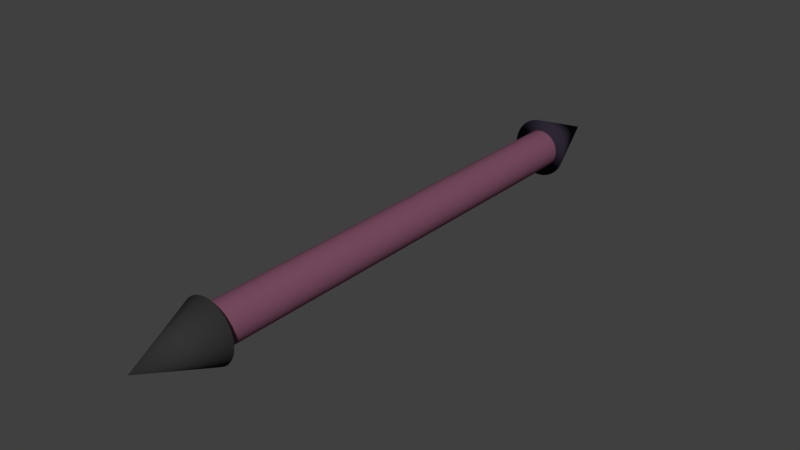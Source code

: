 # Source: AWS_Network_Connector.blend  (saved by Blender 2.78.0; exported with 4.5.12 LTS)
import bpy
from mathutils import Matrix  # noqa: F401  (used for matrix-valued properties, if any)

bpy.ops.wm.read_factory_settings(use_empty=True)
scene = bpy.context.scene
scene.name = 'Scene'

# ---- collections
col_collection_1 = bpy.data.collections.new('Collection 1'); scene.collection.children.link(col_collection_1)

# ---- materials (node trees are filled in below, after node groups)
mat_aws_network_connector_001 = bpy.data.materials.new('AWS_Network_Connector.001')
mat_aws_network_connector_001.alpha_threshold = 0.0
mat_aws_network_connector_001.use_transparent_shadow = False
mat_aws_network_connector_001.diffuse_color = (0.2089, 0.08092, 0.1307, 1.0)
mat_aws_network_connector_001.roughness = 0.5
mat_aws_network_connector_001.specular_intensity = 0.2
mat_material_001 = bpy.data.materials.new('Material.001')
mat_material_001.alpha_threshold = 0.0
mat_material_001.use_transparent_shadow = False
mat_material_001.diffuse_color = (0.03348, 0.02574, 0.04243, 1.0)
mat_material_001.roughness = 0.5
mat_material = bpy.data.materials.new('Material')
mat_material.alpha_threshold = 0.0
mat_material.use_transparent_shadow = False
mat_material.diffuse_color = (0.0331, 0.0331, 0.0331, 1.0)
mat_material.roughness = 0.5

# ---- material node trees

# ---- world
world_world = bpy.data.worlds.new('World'); scene.world = world_world
world_world.color = (0.05088, 0.05088, 0.05088)
world_world.use_sun_shadow = False
world_world.sun_shadow_jitter_overblur = 0.0
world_world.cycles.sampling_method = 'MANUAL'

# ---- meshes
me_aws_network_connector = bpy.data.meshes.new('AWS_Network_Connector')
me_aws_network_connector.from_pydata([(-0.05342, -1.496, -0.9283), (0.2465, -1.467, -0.9283), (0.5349, -1.379, -0.9283), (0.8007, -1.237, -0.9283), (1.034, -1.046, -0.9283), (1.225, -0.8131, -0.9283), (1.367, -0.5473, -0.9282), (1.454, -0.2589, -0.9282), (1.484, 0.041, -0.9282), (-0.05342, 0.04228, -1.237), (1.454, 0.3409, -0.9282), (1.367, 0.6293, -0.9282), (1.225, 0.8951, -0.9282), (1.034, 1.128, -0.9282), (0.8007, 1.319, -0.9282), (0.5349, 1.461, -0.9282), (0.2465, 1.549, -0.9282), (-0.05343, 1.578, -0.9282), (-0.3533, 1.549, -0.9282), (-0.6417, 1.461, -0.9282), (-0.9075, 1.319, -0.9282), (-1.14, 1.128, -0.9282), (-1.332, 0.8951, -0.9282), (-1.474, 0.6293, -0.9282), (-1.561, 0.3409, -0.9282), (-1.591, 0.041, -0.9282), (-1.561, -0.2589, -0.9282), (-1.474, -0.5473, -0.9282), (-1.332, -0.8131, -0.9283), (-1.14, -1.046, -0.9283), (-0.9075, -1.237, -0.9283), (-0.6417, -1.379, -0.9283), (-0.3533, -1.467, -0.9283), (0.111, 1.595, 0.9382), (0.4109, 1.566, 0.9382), (0.6993, 1.478, 0.9382), (0.965, 1.336, 0.9382), (1.198, 1.145, 0.9382), (1.389, 0.9118, 0.9382), (1.531, 0.646, 0.9382), (1.619, 0.3577, 0.9382), (1.648, 0.05774, 0.9382), (0.111, 0.05774, 1.247), (1.619, -0.2422, 0.9382), (1.531, -0.5306, 0.9382), (1.389, -0.7963, 0.9382), (1.198, -1.029, 0.9382), (0.965, -1.22, 0.9382), (0.6993, -1.363, 0.9382), (0.4109, -1.45, 0.9382), (0.111, -1.48, 0.9382), (-0.189, -1.45, 0.9382), (-0.4773, -1.363, 0.9382), (-0.7431, -1.22, 0.9382), (-0.9761, -1.029, 0.9382), (-1.167, -0.7963, 0.9382), (-1.309, -0.5306, 0.9382), (-1.397, -0.2422, 0.9382), (-1.426, 0.05774, 0.9382), (-1.397, 0.3577, 0.9382), (-1.309, 0.646, 0.9382), (-1.167, 0.9118, 0.9382), (-0.9761, 1.145, 0.9382), (-0.7431, 1.336, 0.9382), (-0.4773, 1.478, 0.9382), (-0.189, 1.566, 0.9382), (0.0, 1.0, -1.0), (0.0, 1.0, 1.0), (0.1564, 0.9877, -1.0), (0.1564, 0.9877, 1.0), (0.309, 0.9511, -1.0), (0.309, 0.9511, 1.0), (0.454, 0.891, -1.0), (0.454, 0.891, 1.0), (0.5878, 0.809, -1.0), (0.5878, 0.809, 1.0), (0.7071, 0.7071, -1.0), (0.7071, 0.7071, 1.0), (0.809, 0.5878, -1.0), (0.809, 0.5878, 1.0), (0.891, 0.454, -1.0), (0.891, 0.454, 1.0), (0.9511, 0.309, -1.0), (0.9511, 0.309, 1.0), (0.9877, 0.1564, -1.0), (0.9877, 0.1564, 1.0), (1.0, -5.364e-07, -1.0), (1.0, -5.364e-07, 1.0), (0.9877, -0.1564, -1.0), (0.9877, -0.1564, 1.0), (0.9511, -0.309, -1.0), (0.9511, -0.309, 1.0), (0.891, -0.454, -1.0), (0.891, -0.454, 1.0), (0.809, -0.5878, -1.0), (0.809, -0.5878, 1.0), (0.7071, -0.7071, -1.0), (0.7071, -0.7071, 1.0), (0.5878, -0.809, -1.0), (0.5878, -0.809, 1.0), (0.454, -0.891, -1.0), (0.454, -0.891, 1.0), (0.309, -0.9511, -1.0), (0.309, -0.9511, 1.0), (0.1564, -0.9877, -1.0), (0.1564, -0.9877, 1.0), (-8.345e-07, -1.0, -1.0), (-8.345e-07, -1.0, 1.0), (-0.1564, -0.9877, -1.0), (-0.1564, -0.9877, 1.0), (-0.309, -0.9511, -1.0), (-0.309, -0.9511, 1.0), (-0.454, -0.891, -1.0), (-0.454, -0.891, 1.0), (-0.5878, -0.809, -1.0), (-0.5878, -0.809, 1.0), (-0.7071, -0.7071, -1.0), (-0.7071, -0.7071, 1.0), (-0.809, -0.5878, -1.0), (-0.809, -0.5878, 1.0), (-0.891, -0.454, -1.0), (-0.891, -0.454, 1.0), (-0.9511, -0.309, -1.0), (-0.9511, -0.309, 1.0), (-0.9877, -0.1564, -1.0), (-0.9877, -0.1564, 1.0), (-1.0, 1.073e-06, -1.0), (-1.0, 1.073e-06, 1.0), (-0.9877, 0.1564, -1.0), (-0.9877, 0.1564, 1.0), (-0.9511, 0.309, -1.0), (-0.9511, 0.309, 1.0), (-0.891, 0.454, -1.0), (-0.891, 0.454, 1.0), (-0.809, 0.5878, -1.0), (-0.809, 0.5878, 1.0), (-0.7071, 0.7071, -1.0), (-0.7071, 0.7071, 1.0), (-0.5878, 0.809, -1.0), (-0.5878, 0.809, 1.0), (-0.454, 0.891, -1.0), (-0.454, 0.891, 1.0), (-0.309, 0.9511, -1.0), (-0.309, 0.9511, 1.0), (-0.1564, 0.9877, -1.0), (-0.1564, 0.9877, 1.0), (0.1564, 0.9877, 1.011), (0.0, 1.0, 1.011), (0.309, 0.9511, 1.011), (0.454, 0.891, 1.011), (0.5878, 0.809, 1.011), (0.7071, 0.7071, 1.011), (0.809, 0.5878, 1.011), (0.891, 0.454, 1.011), (0.9511, 0.309, 1.011), (0.9877, 0.1564, 1.011), (1.0, -5.341e-07, 1.011), (0.9877, -0.1564, 1.011), (0.9511, -0.309, 1.011), (0.891, -0.454, 1.011), (0.809, -0.5878, 1.011), (0.7071, -0.7071, 1.011), (0.5878, -0.809, 1.011), (0.454, -0.891, 1.011), (0.309, -0.9511, 1.011), (0.1564, -0.9877, 1.011), (-8.345e-07, -1.0, 1.011), (-0.1564, -0.9877, 1.011), (-0.309, -0.9511, 1.011), (-0.454, -0.891, 1.011), (-0.5878, -0.809, 1.011), (-0.7071, -0.7071, 1.011), (-0.809, -0.5878, 1.011), (-0.891, -0.454, 1.011), (-0.9511, -0.309, 1.011), (-0.9877, -0.1564, 1.011), (-1.0, 1.075e-06, 1.011), (-0.9877, 0.1564, 1.011), (-0.9511, 0.309, 1.011), (-0.891, 0.454, 1.011), (-0.809, 0.5878, 1.011), (-0.7071, 0.7071, 1.011), (-0.5878, 0.809, 1.011), (-0.454, 0.891, 1.011), (-0.309, 0.9511, 1.011), (-0.1564, 0.9877, 1.011)], [], [(0, 9, 1), (1, 9, 2), (2, 9, 3), (3, 9, 4), (4, 9, 5), (5, 9, 6), (6, 9, 7), (7, 9, 8), (8, 9, 10), (10, 9, 11), (11, 9, 12), (12, 9, 13), (13, 9, 14), (14, 9, 15), (15, 9, 16), (16, 9, 17), (17, 9, 18), (18, 9, 19), (19, 9, 20), (20, 9, 21), (21, 9, 22), (22, 9, 23), (23, 9, 24), (24, 9, 25), (25, 9, 26), (26, 9, 27), (27, 9, 28), (28, 9, 29), (29, 9, 30), (30, 9, 31), (31, 9, 32), (32, 9, 0), (0, 1, 2, 3, 4, 5, 6, 7, 8, 10, 11, 12, 13, 14, 15, 16, 17, 18, 19, 20, 21, 22, 23, 24, 25, 26, 27, 28, 29, 30, 31, 32), (33, 42, 34), (34, 42, 35), (35, 42, 36), (36, 42, 37), (37, 42, 38), (38, 42, 39), (39, 42, 40), (40, 42, 41), (41, 42, 43), (43, 42, 44), (44, 42, 45), (45, 42, 46), (46, 42, 47), (47, 42, 48), (48, 42, 49), (49, 42, 50), (50, 42, 51), (51, 42, 52), (52, 42, 53), (53, 42, 54), (54, 42, 55), (55, 42, 56), (56, 42, 57), (57, 42, 58), (58, 42, 59), (59, 42, 60), (60, 42, 61), (61, 42, 62), (62, 42, 63), (63, 42, 64), (64, 42, 65), (65, 42, 33), (33, 34, 35, 36, 37, 38, 39, 40, 41, 43, 44, 45, 46, 47, 48, 49, 50, 51, 52, 53, 54, 55, 56, 57, 58, 59, 60, 61, 62, 63, 64, 65), (66, 67, 69, 68), (68, 69, 71, 70), (70, 71, 73, 72), (72, 73, 75, 74), (74, 75, 77, 76), (76, 77, 79, 78), (78, 79, 81, 80), (80, 81, 83, 82), (82, 83, 85, 84), (84, 85, 87, 86), (86, 87, 89, 88), (88, 89, 91, 90), (90, 91, 93, 92), (92, 93, 95, 94), (94, 95, 97, 96), (96, 97, 99, 98), (98, 99, 101, 100), (100, 101, 103, 102), (102, 103, 105, 104), (104, 105, 107, 106), (106, 107, 109, 108), (108, 109, 111, 110), (110, 111, 113, 112), (112, 113, 115, 114), (114, 115, 117, 116), (116, 117, 119, 118), (118, 119, 121, 120), (120, 121, 123, 122), (122, 123, 125, 124), (124, 125, 127, 126), (126, 127, 129, 128), (128, 129, 131, 130), (130, 131, 133, 132), (132, 133, 135, 134), (134, 135, 137, 136), (136, 137, 139, 138), (138, 139, 141, 140), (140, 141, 143, 142), (142, 143, 145, 144), (144, 145, 67, 66), (91, 89, 157, 158), (146, 147, 185, 184, 183, 182, 181, 180, 179, 178, 177, 176, 175, 174, 173, 172, 171, 170, 169, 168, 167, 166, 165, 164, 163, 162, 161, 160, 159, 158, 157, 156, 155, 154, 153, 152, 151, 150, 149, 148), (109, 107, 166, 167), (127, 125, 175, 176), (145, 143, 184, 185), (83, 81, 153, 154), (101, 99, 162, 163), (119, 117, 171, 172), (137, 135, 180, 181), (75, 73, 149, 150), (93, 91, 158, 159), (111, 109, 167, 168), (129, 127, 176, 177), (67, 145, 185, 147), (85, 83, 154, 155), (103, 101, 163, 164), (121, 119, 172, 173), (139, 137, 181, 182), (77, 75, 150, 151), (95, 93, 159, 160), (113, 111, 168, 169), (69, 67, 147, 146), (131, 129, 177, 178), (87, 85, 155, 156), (105, 103, 164, 165), (123, 121, 173, 174), (141, 139, 182, 183), (79, 77, 151, 152), (97, 95, 160, 161), (115, 113, 169, 170), (133, 131, 178, 179), (71, 69, 146, 148), (89, 87, 156, 157), (107, 105, 165, 166), (125, 123, 174, 175), (143, 141, 183, 184), (81, 79, 152, 153), (99, 97, 161, 162), (117, 115, 170, 171), (135, 133, 179, 180), (73, 71, 148, 149), (66, 68, 70, 72, 74, 76, 78, 80, 82, 84, 86, 88, 90, 92, 94, 96, 98, 100, 102, 104, 106, 108, 110, 112, 114, 116, 118, 120, 122, 124, 126, 128, 130, 132, 134, 136, 138, 140, 142, 144)])
me_aws_network_connector.polygons.foreach_set('use_smooth', [True] * 148)
me_aws_network_connector.polygons.foreach_set('material_index', [1, 1, 1, 1, 1, 1, 1, 1, 1, 1, 1, 1, 1, 1, 1, 1, 1, 1, 1, 1, 1, 1, 1, 1, 1, 1, 1, 1, 1, 1, 1, 1, 1, 2, 2, 2, 2, 2, 2, 2, 2, 2, 2, 2, 2, 2, 2, 2, 2, 2, 2, 2, 2, 2, 2, 2, 2, 2, 2, 2, 2, 2, 2, 2, 2, 2, 0, 0, 0, 0, 0, 0, 0, 0, 0, 0, 0, 0, 0, 0, 0, 0, 0, 0, 0, 0, 0, 0, 0, 0, 0, 0, 0, 0, 0, 0, 0, 0, 0, 0, 0, 0, 0, 0, 0, 0, 0, 0, 0, 0, 0, 0, 0, 0, 0, 0, 0, 0, 0, 0, 0, 0, 0, 0, 0, 0, 0, 0, 0, 0, 0, 0, 0, 0, 0, 0, 0, 0, 0, 0, 0, 0, 0, 0, 0, 0, 0, 0])
me_aws_network_connector.materials.append(mat_aws_network_connector_001)
me_aws_network_connector.materials.append(mat_material_001)
me_aws_network_connector.materials.append(mat_material)
me_aws_network_connector.use_remesh_preserve_volume = False
me_aws_network_connector.use_remesh_preserve_attributes = False
me_aws_network_connector.use_mirror_vertex_groups = False
me_aws_network_connector.update()

# ---- objects
ob_aws_network_connector = bpy.data.objects.new('AWS_Network_Connector', me_aws_network_connector)

# ---- transforms, parenting, visibility, modifiers, constraints
ob_aws_network_connector.location = (5.96e-08, -7.451e-09, 0.0)
ob_aws_network_connector.rotation_euler = (1.571, -0.0, 0.0)
ob_aws_network_connector.scale = (0.03705, 0.03882, 0.483)
ob_aws_network_connector.lineart.crease_threshold = 0.0

# ---- collection membership
col_collection_1.objects.link(ob_aws_network_connector)

# ---- scene / render settings (as saved in the file)
scene.frame_start = 1; scene.frame_end = 250; scene.frame_set(1)
scene.render.engine = 'BLENDER_EEVEE_NEXT'
scene.render.resolution_percentage = 50
scene.render.dither_intensity = 0.0
scene.cycles.use_denoising = False
scene.cycles.samples = 128
scene.cycles.sampling_pattern = 'TABULATED_SOBOL'
scene.cycles.light_sampling_threshold = 0.0
scene.cycles.use_adaptive_sampling = False
scene.cycles.use_light_tree = False
scene.cycles.blur_glossy = 0.0
scene.cycles.sample_clamp_indirect = 0.0
scene.view_settings.view_transform = 'Standard'
bpy.context.view_layer.update()

# ---- added for rendering (the .blend has no active camera and no usable light): camera, sun
cam_auto = bpy.data.cameras.new('AutoCamera')
cam_auto.lens = 50.0
cam_auto.sensor_width = 36.0
cam_auto.clip_end = 1000.0
ob_auto_camera = bpy.data.objects.new('AutoCamera', cam_auto)
scene.collection.objects.link(ob_auto_camera)
ob_auto_camera.location = (1.12238, -1.34799, 0.89897)
ob_auto_camera.rotation_euler = (1.09748, -7.21219e-08, 0.694738)
scene.camera = ob_auto_camera
light_auto_sun = bpy.data.lights.new('AutoSun', 'SUN')
light_auto_sun.energy = 3.0
light_auto_sun.angle = 0.0523599
ob_auto_sun = bpy.data.objects.new('AutoSun', light_auto_sun)
scene.collection.objects.link(ob_auto_sun)
ob_auto_sun.rotation_euler = (0.872665, 0.174533, 0.523599)
bpy.context.view_layer.update()
